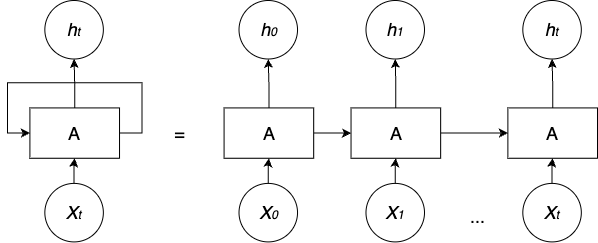

The diagram above was exported from draw.io. Its source (the exported page's mxGraphModel, read from the mxfile embedded in the PNG):
<mxGraphModel dx="954" dy="559" grid="1" gridSize="10" guides="1" tooltips="1" connect="1" arrows="1" fold="1" page="1" pageScale="1" pageWidth="827" pageHeight="1169" math="0" shadow="0">
  <root>
    <mxCell id="0" />
    <mxCell id="1" parent="0" />
    <mxCell id="5c63sdB3lO-CnnM0P6u2-1" value="&lt;font style=&quot;font-size: 18px;&quot;&gt;A&lt;/font&gt;" style="rounded=0;whiteSpace=wrap;html=1;container=0;" parent="1" vertex="1">
      <mxGeometry x="162.40506329113924" y="197.4193548387097" width="89.62025316455696" height="50.32258064516129" as="geometry" />
    </mxCell>
    <mxCell id="5c63sdB3lO-CnnM0P6u2-3" style="edgeStyle=orthogonalEdgeStyle;rounded=0;orthogonalLoop=1;jettySize=auto;html=1;exitX=1;exitY=0.5;exitDx=0;exitDy=0;entryX=0;entryY=0.5;entryDx=0;entryDy=0;" parent="1" source="5c63sdB3lO-CnnM0P6u2-1" target="5c63sdB3lO-CnnM0P6u2-1" edge="1">
      <mxGeometry relative="1" as="geometry">
        <Array as="points">
          <mxPoint x="274.43037974683546" y="222.58064516129033" />
          <mxPoint x="274.43037974683546" y="172.25806451612902" />
          <mxPoint x="140" y="172.25806451612902" />
          <mxPoint x="140" y="222.58064516129033" />
        </Array>
      </mxGeometry>
    </mxCell>
    <mxCell id="5c63sdB3lO-CnnM0P6u2-4" value="&lt;i&gt;&lt;font style=&quot;font-size: 18px;&quot;&gt;h&lt;/font&gt;t&lt;/i&gt;" style="ellipse;whiteSpace=wrap;html=1;aspect=fixed;container=0;" parent="1" vertex="1">
      <mxGeometry x="177.34177215189874" y="90" width="58.509142053445835" height="58.509142053445835" as="geometry" />
    </mxCell>
    <mxCell id="5c63sdB3lO-CnnM0P6u2-5" value="" style="edgeStyle=orthogonalEdgeStyle;rounded=0;orthogonalLoop=1;jettySize=auto;html=1;" parent="1" source="5c63sdB3lO-CnnM0P6u2-1" target="5c63sdB3lO-CnnM0P6u2-4" edge="1">
      <mxGeometry relative="1" as="geometry" />
    </mxCell>
    <mxCell id="5c63sdB3lO-CnnM0P6u2-7" value="" style="edgeStyle=orthogonalEdgeStyle;rounded=0;orthogonalLoop=1;jettySize=auto;html=1;" parent="1" source="5c63sdB3lO-CnnM0P6u2-6" target="5c63sdB3lO-CnnM0P6u2-1" edge="1">
      <mxGeometry relative="1" as="geometry" />
    </mxCell>
    <mxCell id="5c63sdB3lO-CnnM0P6u2-6" value="&lt;i&gt;&lt;font style=&quot;font-size: 18px;&quot;&gt;X&lt;/font&gt;t&lt;/i&gt;" style="ellipse;whiteSpace=wrap;html=1;aspect=fixed;container=0;" parent="1" vertex="1">
      <mxGeometry x="177.34177215189874" y="272.9032258064516" width="58.509142053445835" height="58.509142053445835" as="geometry" />
    </mxCell>
    <mxCell id="5c63sdB3lO-CnnM0P6u2-8" value="&lt;font style=&quot;font-size: 18px;&quot;&gt;=&lt;/font&gt;" style="text;html=1;strokeColor=none;fillColor=none;align=center;verticalAlign=middle;whiteSpace=wrap;rounded=0;container=0;" parent="1" vertex="1">
      <mxGeometry x="289.99873417721517" y="210.00225806451613" width="44.81012658227848" height="25.161290322580644" as="geometry" />
    </mxCell>
    <mxCell id="5c63sdB3lO-CnnM0P6u2-10" value="&lt;font style=&quot;font-size: 18px;&quot;&gt;A&lt;/font&gt;" style="rounded=0;whiteSpace=wrap;html=1;container=0;" parent="1" vertex="1">
      <mxGeometry x="356.5822784810126" y="197.4193548387097" width="89.62025316455696" height="50.32258064516129" as="geometry" />
    </mxCell>
    <mxCell id="5c63sdB3lO-CnnM0P6u2-12" value="&lt;i&gt;&lt;font style=&quot;font-size: 18px;&quot;&gt;h&lt;/font&gt;0&lt;/i&gt;" style="ellipse;whiteSpace=wrap;html=1;aspect=fixed;container=0;" parent="1" vertex="1">
      <mxGeometry x="371.5189873417721" y="90" width="58.509142053445835" height="58.509142053445835" as="geometry" />
    </mxCell>
    <mxCell id="5c63sdB3lO-CnnM0P6u2-9" value="" style="edgeStyle=orthogonalEdgeStyle;rounded=0;orthogonalLoop=1;jettySize=auto;html=1;" parent="1" source="5c63sdB3lO-CnnM0P6u2-10" target="5c63sdB3lO-CnnM0P6u2-12" edge="1">
      <mxGeometry relative="1" as="geometry" />
    </mxCell>
    <mxCell id="5c63sdB3lO-CnnM0P6u2-13" value="" style="edgeStyle=orthogonalEdgeStyle;rounded=0;orthogonalLoop=1;jettySize=auto;html=1;" parent="1" source="5c63sdB3lO-CnnM0P6u2-14" target="5c63sdB3lO-CnnM0P6u2-10" edge="1">
      <mxGeometry relative="1" as="geometry" />
    </mxCell>
    <mxCell id="5c63sdB3lO-CnnM0P6u2-14" value="&lt;i&gt;&lt;font style=&quot;font-size: 18px;&quot;&gt;X&lt;/font&gt;0&lt;/i&gt;" style="ellipse;whiteSpace=wrap;html=1;aspect=fixed;container=0;" parent="1" vertex="1">
      <mxGeometry x="371.5189873417721" y="272.9032258064516" width="58.509142053445835" height="58.509142053445835" as="geometry" />
    </mxCell>
    <mxCell id="5c63sdB3lO-CnnM0P6u2-16" value="&lt;font style=&quot;font-size: 18px;&quot;&gt;A&lt;/font&gt;" style="rounded=0;whiteSpace=wrap;html=1;container=0;" parent="1" vertex="1">
      <mxGeometry x="483.5443037974684" y="197.4193548387097" width="89.62025316455696" height="50.32258064516129" as="geometry" />
    </mxCell>
    <mxCell id="5c63sdB3lO-CnnM0P6u2-25" value="" style="edgeStyle=orthogonalEdgeStyle;rounded=0;orthogonalLoop=1;jettySize=auto;html=1;" parent="1" source="5c63sdB3lO-CnnM0P6u2-10" target="5c63sdB3lO-CnnM0P6u2-16" edge="1">
      <mxGeometry relative="1" as="geometry" />
    </mxCell>
    <mxCell id="5c63sdB3lO-CnnM0P6u2-17" value="&lt;i&gt;&lt;font style=&quot;font-size: 18px;&quot;&gt;h&lt;/font&gt;1&lt;/i&gt;" style="ellipse;whiteSpace=wrap;html=1;aspect=fixed;container=0;" parent="1" vertex="1">
      <mxGeometry x="498.4810126582278" y="90" width="58.509142053445835" height="58.509142053445835" as="geometry" />
    </mxCell>
    <mxCell id="5c63sdB3lO-CnnM0P6u2-15" value="" style="edgeStyle=orthogonalEdgeStyle;rounded=0;orthogonalLoop=1;jettySize=auto;html=1;" parent="1" source="5c63sdB3lO-CnnM0P6u2-16" target="5c63sdB3lO-CnnM0P6u2-17" edge="1">
      <mxGeometry relative="1" as="geometry" />
    </mxCell>
    <mxCell id="5c63sdB3lO-CnnM0P6u2-18" value="" style="edgeStyle=orthogonalEdgeStyle;rounded=0;orthogonalLoop=1;jettySize=auto;html=1;" parent="1" source="5c63sdB3lO-CnnM0P6u2-19" target="5c63sdB3lO-CnnM0P6u2-16" edge="1">
      <mxGeometry relative="1" as="geometry" />
    </mxCell>
    <mxCell id="5c63sdB3lO-CnnM0P6u2-19" value="&lt;i&gt;&lt;font style=&quot;font-size: 18px;&quot;&gt;X&lt;/font&gt;1&lt;/i&gt;" style="ellipse;whiteSpace=wrap;html=1;aspect=fixed;container=0;" parent="1" vertex="1">
      <mxGeometry x="498.4810126582278" y="272.9032258064516" width="58.509142053445835" height="58.509142053445835" as="geometry" />
    </mxCell>
    <mxCell id="5c63sdB3lO-CnnM0P6u2-21" value="&lt;font style=&quot;font-size: 18px;&quot;&gt;A&lt;/font&gt;" style="rounded=0;whiteSpace=wrap;html=1;container=0;" parent="1" vertex="1">
      <mxGeometry x="640.379746835443" y="197.4193548387097" width="89.62025316455696" height="50.32258064516129" as="geometry" />
    </mxCell>
    <mxCell id="5c63sdB3lO-CnnM0P6u2-26" value="" style="edgeStyle=orthogonalEdgeStyle;rounded=0;orthogonalLoop=1;jettySize=auto;html=1;" parent="1" source="5c63sdB3lO-CnnM0P6u2-16" target="5c63sdB3lO-CnnM0P6u2-21" edge="1">
      <mxGeometry relative="1" as="geometry" />
    </mxCell>
    <mxCell id="5c63sdB3lO-CnnM0P6u2-22" value="&lt;i&gt;&lt;font style=&quot;font-size: 18px;&quot;&gt;h&lt;/font&gt;t&lt;/i&gt;" style="ellipse;whiteSpace=wrap;html=1;aspect=fixed;container=0;" parent="1" vertex="1">
      <mxGeometry x="655.3164556962025" y="90" width="58.509142053445835" height="58.509142053445835" as="geometry" />
    </mxCell>
    <mxCell id="5c63sdB3lO-CnnM0P6u2-20" value="" style="edgeStyle=orthogonalEdgeStyle;rounded=0;orthogonalLoop=1;jettySize=auto;html=1;" parent="1" source="5c63sdB3lO-CnnM0P6u2-21" target="5c63sdB3lO-CnnM0P6u2-22" edge="1">
      <mxGeometry relative="1" as="geometry" />
    </mxCell>
    <mxCell id="5c63sdB3lO-CnnM0P6u2-23" value="" style="edgeStyle=orthogonalEdgeStyle;rounded=0;orthogonalLoop=1;jettySize=auto;html=1;" parent="1" source="5c63sdB3lO-CnnM0P6u2-24" target="5c63sdB3lO-CnnM0P6u2-21" edge="1">
      <mxGeometry relative="1" as="geometry" />
    </mxCell>
    <mxCell id="5c63sdB3lO-CnnM0P6u2-24" value="&lt;i&gt;&lt;font style=&quot;font-size: 18px;&quot;&gt;X&lt;/font&gt;t&lt;/i&gt;" style="ellipse;whiteSpace=wrap;html=1;aspect=fixed;container=0;" parent="1" vertex="1">
      <mxGeometry x="655.3164556962025" y="272.9032258064516" width="58.509142053445835" height="58.509142053445835" as="geometry" />
    </mxCell>
    <mxCell id="5c63sdB3lO-CnnM0P6u2-27" value="&lt;font style=&quot;font-size: 18px;&quot;&gt;...&lt;/font&gt;" style="text;html=1;strokeColor=none;fillColor=none;align=center;verticalAlign=middle;whiteSpace=wrap;rounded=0;container=0;" parent="1" vertex="1">
      <mxGeometry x="588.1012658227849" y="293.8709677419355" width="44.81012658227848" height="25.161290322580644" as="geometry" />
    </mxCell>
  </root>
</mxGraphModel>